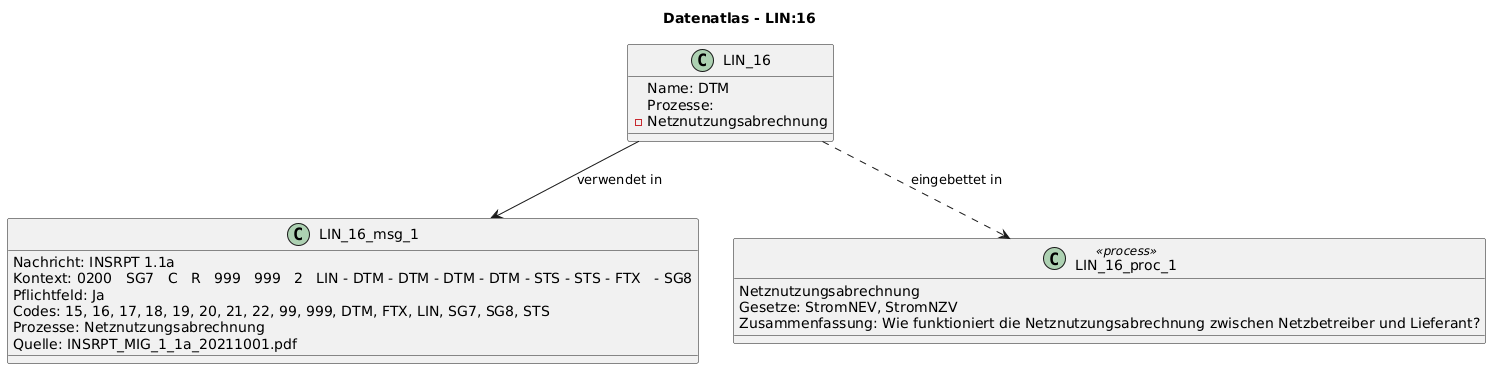

The diagram above was rendered by PlantUML. Its source (embedded in the PNG):
@startuml
title Datenatlas - LIN:16
class LIN_16 {
  Name: DTM
  Prozesse:
    - Netznutzungsabrechnung
}
class LIN_16_msg_1 {
  Nachricht: INSRPT 1.1a
  Kontext: 0200   SG7   C   R   999   999   2   LIN - DTM - DTM - DTM - DTM - STS - STS - FTX   - SG8
  Pflichtfeld: Ja
  Codes: 15, 16, 17, 18, 19, 20, 21, 22, 99, 999, DTM, FTX, LIN, SG7, SG8, STS
  Prozesse: Netznutzungsabrechnung
  Quelle: INSRPT_MIG_1_1a_20211001.pdf
}
LIN_16 --> LIN_16_msg_1 : verwendet in
class LIN_16_proc_1 <<process>> {
  Netznutzungsabrechnung
  Gesetze: StromNEV, StromNZV
  Zusammenfassung: Wie funktioniert die Netznutzungsabrechnung zwischen Netzbetreiber und Lieferant?
}
LIN_16 ..> LIN_16_proc_1 : eingebettet in
@enduml